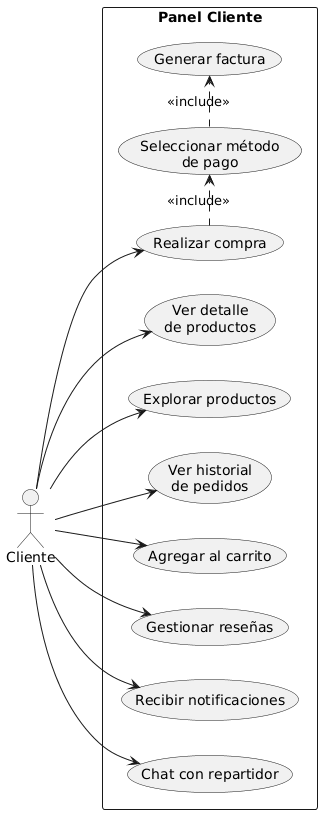

The diagram above was rendered by PlantUML. Its source (embedded in the PNG):
@startuml
left to right direction
actor Cliente

rectangle "Panel Cliente" {
  usecase "Ver detalle\nde productos" as C1
  usecase "Explorar productos" as C2
  usecase "Ver historial\nde pedidos" as C3
  usecase "Agregar al carrito" as C4
  usecase "Gestionar reseñas" as C5
  usecase "Recibir notificaciones" as C6
  usecase "Chat con repartidor" as C7
  usecase "Realizar compra" as C8
  usecase "Generar factura" as C9
  usecase "Seleccionar método\nde pago" as C10
 
}

Cliente --> C1
Cliente --> C2
Cliente --> C3
Cliente --> C4
Cliente --> C5
Cliente --> C6
Cliente --> C7
Cliente --> C8

' Relaciones importantes para la compra
C8 .> C10 : <<include>>  
C10 .> C9 : <<include>>
@enduml